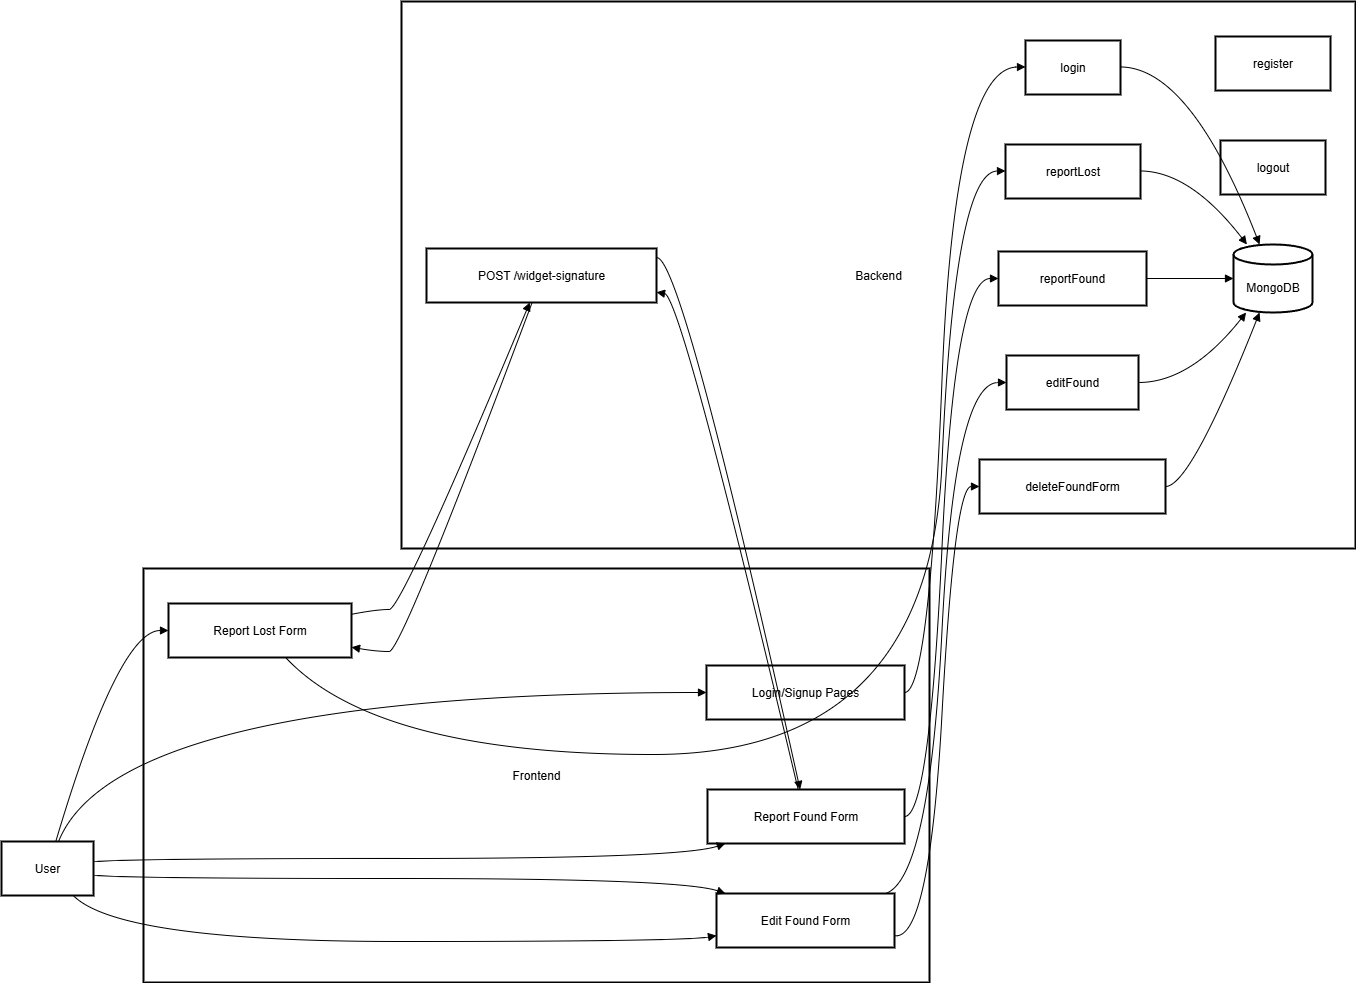

The diagram above was exported from draw.io. Its source (the exported page's mxGraphModel, read from the mxfile embedded in the PNG):
<mxGraphModel dx="2084" dy="1216" grid="1" gridSize="10" guides="1" tooltips="1" connect="1" arrows="1" fold="1" page="1" pageScale="1" pageWidth="850" pageHeight="1100" math="0" shadow="0">
  <root>
    <mxCell id="0" />
    <mxCell id="1" parent="0" />
    <mxCell id="jAzF7gh8OBVqlIjNCKkK-17" value="Backend" style="whiteSpace=wrap;strokeWidth=2;" vertex="1" parent="1">
      <mxGeometry x="420" y="570" width="954" height="547" as="geometry" />
    </mxCell>
    <mxCell id="jAzF7gh8OBVqlIjNCKkK-18" value="Frontend" style="whiteSpace=wrap;strokeWidth=2;" vertex="1" parent="1">
      <mxGeometry x="162" y="1137" width="786" height="414" as="geometry" />
    </mxCell>
    <mxCell id="jAzF7gh8OBVqlIjNCKkK-19" value="User" style="whiteSpace=wrap;strokeWidth=2;" vertex="1" parent="1">
      <mxGeometry x="20" y="1410" width="92" height="54" as="geometry" />
    </mxCell>
    <mxCell id="jAzF7gh8OBVqlIjNCKkK-20" value="Login/Signup Pages" style="whiteSpace=wrap;strokeWidth=2;" vertex="1" parent="1">
      <mxGeometry x="725" y="1234" width="198" height="54" as="geometry" />
    </mxCell>
    <mxCell id="jAzF7gh8OBVqlIjNCKkK-21" value="Report Lost Form" style="whiteSpace=wrap;strokeWidth=2;" vertex="1" parent="1">
      <mxGeometry x="187" y="1172" width="183" height="54" as="geometry" />
    </mxCell>
    <mxCell id="jAzF7gh8OBVqlIjNCKkK-22" value="Report Found Form" style="whiteSpace=wrap;strokeWidth=2;" vertex="1" parent="1">
      <mxGeometry x="726" y="1358" width="197" height="54" as="geometry" />
    </mxCell>
    <mxCell id="jAzF7gh8OBVqlIjNCKkK-23" value="Edit Found Form" style="whiteSpace=wrap;strokeWidth=2;" vertex="1" parent="1">
      <mxGeometry x="735" y="1462" width="178" height="54" as="geometry" />
    </mxCell>
    <mxCell id="jAzF7gh8OBVqlIjNCKkK-24" value="register" style="whiteSpace=wrap;strokeWidth=2;" vertex="1" parent="1">
      <mxGeometry x="1234" y="605" width="115" height="54" as="geometry" />
    </mxCell>
    <mxCell id="jAzF7gh8OBVqlIjNCKkK-25" value="login" style="whiteSpace=wrap;strokeWidth=2;" vertex="1" parent="1">
      <mxGeometry x="1044" y="609" width="95" height="54" as="geometry" />
    </mxCell>
    <mxCell id="jAzF7gh8OBVqlIjNCKkK-26" value="logout" style="whiteSpace=wrap;strokeWidth=2;" vertex="1" parent="1">
      <mxGeometry x="1239" y="709" width="105" height="54" as="geometry" />
    </mxCell>
    <mxCell id="jAzF7gh8OBVqlIjNCKkK-27" value="reportLost" style="whiteSpace=wrap;strokeWidth=2;" vertex="1" parent="1">
      <mxGeometry x="1024" y="713" width="135" height="54" as="geometry" />
    </mxCell>
    <mxCell id="jAzF7gh8OBVqlIjNCKkK-28" value="reportFound" style="whiteSpace=wrap;strokeWidth=2;" vertex="1" parent="1">
      <mxGeometry x="1017" y="820" width="148" height="54" as="geometry" />
    </mxCell>
    <mxCell id="jAzF7gh8OBVqlIjNCKkK-29" value="editFound" style="whiteSpace=wrap;strokeWidth=2;" vertex="1" parent="1">
      <mxGeometry x="1025" y="924" width="132" height="54" as="geometry" />
    </mxCell>
    <mxCell id="jAzF7gh8OBVqlIjNCKkK-30" value="deleteFoundForm" style="whiteSpace=wrap;strokeWidth=2;" vertex="1" parent="1">
      <mxGeometry x="998" y="1028" width="186" height="54" as="geometry" />
    </mxCell>
    <mxCell id="jAzF7gh8OBVqlIjNCKkK-31" value="POST /widget-signature" style="whiteSpace=wrap;strokeWidth=2;" vertex="1" parent="1">
      <mxGeometry x="445" y="817" width="230" height="54" as="geometry" />
    </mxCell>
    <mxCell id="jAzF7gh8OBVqlIjNCKkK-32" value="MongoDB" style="shape=cylinder3;boundedLbl=1;backgroundOutline=1;size=10;strokeWidth=2;whiteSpace=wrap;" vertex="1" parent="1">
      <mxGeometry x="1252" y="813" width="79" height="68" as="geometry" />
    </mxCell>
    <mxCell id="jAzF7gh8OBVqlIjNCKkK-33" value="" style="curved=1;startArrow=none;endArrow=block;exitX=0.62;exitY=0;entryX=0;entryY=0.5;rounded=0;" edge="1" parent="1" source="jAzF7gh8OBVqlIjNCKkK-19" target="jAzF7gh8OBVqlIjNCKkK-20">
      <mxGeometry relative="1" as="geometry">
        <Array as="points">
          <mxPoint x="137" y="1261" />
        </Array>
      </mxGeometry>
    </mxCell>
    <mxCell id="jAzF7gh8OBVqlIjNCKkK-34" value="" style="curved=1;startArrow=none;endArrow=block;exitX=1;exitY=0.5;entryX=0;entryY=0.49;rounded=0;" edge="1" parent="1" source="jAzF7gh8OBVqlIjNCKkK-20" target="jAzF7gh8OBVqlIjNCKkK-25">
      <mxGeometry relative="1" as="geometry">
        <Array as="points">
          <mxPoint x="948" y="1261" />
          <mxPoint x="973" y="636" />
        </Array>
      </mxGeometry>
    </mxCell>
    <mxCell id="jAzF7gh8OBVqlIjNCKkK-35" value="" style="curved=1;startArrow=none;endArrow=block;exitX=0.99;exitY=0.49;entryX=0.33;entryY=0;rounded=0;" edge="1" parent="1" source="jAzF7gh8OBVqlIjNCKkK-25" target="jAzF7gh8OBVqlIjNCKkK-32">
      <mxGeometry relative="1" as="geometry">
        <Array as="points">
          <mxPoint x="1209" y="636" />
        </Array>
      </mxGeometry>
    </mxCell>
    <mxCell id="jAzF7gh8OBVqlIjNCKkK-36" value="" style="curved=1;startArrow=none;endArrow=block;exitX=0.59;exitY=0;entryX=0;entryY=0.5;rounded=0;" edge="1" parent="1" source="jAzF7gh8OBVqlIjNCKkK-19" target="jAzF7gh8OBVqlIjNCKkK-21">
      <mxGeometry relative="1" as="geometry">
        <Array as="points">
          <mxPoint x="137" y="1199" />
        </Array>
      </mxGeometry>
    </mxCell>
    <mxCell id="jAzF7gh8OBVqlIjNCKkK-37" value="" style="curved=1;startArrow=none;endArrow=block;exitX=0.64;exitY=1;entryX=0;entryY=0.49;rounded=0;" edge="1" parent="1" source="jAzF7gh8OBVqlIjNCKkK-21" target="jAzF7gh8OBVqlIjNCKkK-27">
      <mxGeometry relative="1" as="geometry">
        <Array as="points">
          <mxPoint x="395" y="1323" />
          <mxPoint x="948" y="1323" />
          <mxPoint x="973" y="740" />
        </Array>
      </mxGeometry>
    </mxCell>
    <mxCell id="jAzF7gh8OBVqlIjNCKkK-38" value="" style="curved=1;startArrow=none;endArrow=block;exitX=0.99;exitY=0.49;entryX=0.17;entryY=0;rounded=0;" edge="1" parent="1" source="jAzF7gh8OBVqlIjNCKkK-27" target="jAzF7gh8OBVqlIjNCKkK-32">
      <mxGeometry relative="1" as="geometry">
        <Array as="points">
          <mxPoint x="1209" y="740" />
        </Array>
      </mxGeometry>
    </mxCell>
    <mxCell id="jAzF7gh8OBVqlIjNCKkK-39" value="" style="curved=1;startArrow=none;endArrow=block;exitX=1;exitY=0.38;entryX=0.09;entryY=1;rounded=0;" edge="1" parent="1" source="jAzF7gh8OBVqlIjNCKkK-19" target="jAzF7gh8OBVqlIjNCKkK-22">
      <mxGeometry relative="1" as="geometry">
        <Array as="points">
          <mxPoint x="137" y="1427" />
          <mxPoint x="700" y="1427" />
        </Array>
      </mxGeometry>
    </mxCell>
    <mxCell id="jAzF7gh8OBVqlIjNCKkK-40" value="" style="curved=1;startArrow=none;endArrow=block;exitX=1;exitY=0.5;entryX=0;entryY=0.5;rounded=0;" edge="1" parent="1" source="jAzF7gh8OBVqlIjNCKkK-22" target="jAzF7gh8OBVqlIjNCKkK-28">
      <mxGeometry relative="1" as="geometry">
        <Array as="points">
          <mxPoint x="948" y="1385" />
          <mxPoint x="973" y="847" />
        </Array>
      </mxGeometry>
    </mxCell>
    <mxCell id="jAzF7gh8OBVqlIjNCKkK-41" value="" style="curved=1;startArrow=none;endArrow=block;exitX=1;exitY=0.5;entryX=0;entryY=0.5;rounded=0;" edge="1" parent="1" source="jAzF7gh8OBVqlIjNCKkK-28" target="jAzF7gh8OBVqlIjNCKkK-32">
      <mxGeometry relative="1" as="geometry">
        <Array as="points" />
      </mxGeometry>
    </mxCell>
    <mxCell id="jAzF7gh8OBVqlIjNCKkK-42" value="" style="curved=1;startArrow=none;endArrow=block;exitX=1;exitY=0.62;entryX=0.05;entryY=0;rounded=0;" edge="1" parent="1" source="jAzF7gh8OBVqlIjNCKkK-19" target="jAzF7gh8OBVqlIjNCKkK-23">
      <mxGeometry relative="1" as="geometry">
        <Array as="points">
          <mxPoint x="137" y="1447" />
          <mxPoint x="700" y="1447" />
        </Array>
      </mxGeometry>
    </mxCell>
    <mxCell id="jAzF7gh8OBVqlIjNCKkK-43" value="" style="curved=1;startArrow=none;endArrow=block;exitX=0.95;exitY=0;entryX=0;entryY=0.5;rounded=0;" edge="1" parent="1" source="jAzF7gh8OBVqlIjNCKkK-23" target="jAzF7gh8OBVqlIjNCKkK-29">
      <mxGeometry relative="1" as="geometry">
        <Array as="points">
          <mxPoint x="948" y="1447" />
          <mxPoint x="973" y="951" />
        </Array>
      </mxGeometry>
    </mxCell>
    <mxCell id="jAzF7gh8OBVqlIjNCKkK-44" value="" style="curved=1;startArrow=none;endArrow=block;exitX=1;exitY=0.5;entryX=0.16;entryY=1;rounded=0;" edge="1" parent="1" source="jAzF7gh8OBVqlIjNCKkK-29" target="jAzF7gh8OBVqlIjNCKkK-32">
      <mxGeometry relative="1" as="geometry">
        <Array as="points">
          <mxPoint x="1209" y="951" />
        </Array>
      </mxGeometry>
    </mxCell>
    <mxCell id="jAzF7gh8OBVqlIjNCKkK-45" value="" style="curved=1;startArrow=none;endArrow=block;exitX=0.78;exitY=1;entryX=0;entryY=0.78;rounded=0;" edge="1" parent="1" source="jAzF7gh8OBVqlIjNCKkK-19" target="jAzF7gh8OBVqlIjNCKkK-23">
      <mxGeometry relative="1" as="geometry">
        <Array as="points">
          <mxPoint x="137" y="1510" />
          <mxPoint x="700" y="1510" />
        </Array>
      </mxGeometry>
    </mxCell>
    <mxCell id="jAzF7gh8OBVqlIjNCKkK-46" value="" style="curved=1;startArrow=none;endArrow=block;exitX=1;exitY=0.78;entryX=0;entryY=0.5;rounded=0;" edge="1" parent="1" source="jAzF7gh8OBVqlIjNCKkK-23" target="jAzF7gh8OBVqlIjNCKkK-30">
      <mxGeometry relative="1" as="geometry">
        <Array as="points">
          <mxPoint x="948" y="1510" />
          <mxPoint x="973" y="1055" />
        </Array>
      </mxGeometry>
    </mxCell>
    <mxCell id="jAzF7gh8OBVqlIjNCKkK-47" value="" style="curved=1;startArrow=none;endArrow=block;exitX=1;exitY=0.5;entryX=0.33;entryY=1;rounded=0;" edge="1" parent="1" source="jAzF7gh8OBVqlIjNCKkK-30" target="jAzF7gh8OBVqlIjNCKkK-32">
      <mxGeometry relative="1" as="geometry">
        <Array as="points">
          <mxPoint x="1209" y="1055" />
        </Array>
      </mxGeometry>
    </mxCell>
    <mxCell id="jAzF7gh8OBVqlIjNCKkK-48" value="" style="curved=1;startArrow=none;endArrow=block;exitX=0.46;exitY=0;entryX=1;entryY=0.81;rounded=0;" edge="1" parent="1" source="jAzF7gh8OBVqlIjNCKkK-22" target="jAzF7gh8OBVqlIjNCKkK-31">
      <mxGeometry relative="1" as="geometry">
        <Array as="points">
          <mxPoint x="700" y="865" />
        </Array>
      </mxGeometry>
    </mxCell>
    <mxCell id="jAzF7gh8OBVqlIjNCKkK-49" value="" style="curved=1;startArrow=none;endArrow=block;exitX=1;exitY=0.17;entryX=0.47;entryY=0;rounded=0;" edge="1" parent="1" source="jAzF7gh8OBVqlIjNCKkK-31" target="jAzF7gh8OBVqlIjNCKkK-22">
      <mxGeometry relative="1" as="geometry">
        <Array as="points">
          <mxPoint x="700" y="823" />
        </Array>
      </mxGeometry>
    </mxCell>
    <mxCell id="jAzF7gh8OBVqlIjNCKkK-50" value="" style="curved=1;startArrow=none;endArrow=block;exitX=1;exitY=0.2;entryX=0.45;entryY=0.99;rounded=0;" edge="1" parent="1" source="jAzF7gh8OBVqlIjNCKkK-21" target="jAzF7gh8OBVqlIjNCKkK-31">
      <mxGeometry relative="1" as="geometry">
        <Array as="points">
          <mxPoint x="395" y="1178" />
          <mxPoint x="420" y="1178" />
        </Array>
      </mxGeometry>
    </mxCell>
    <mxCell id="jAzF7gh8OBVqlIjNCKkK-51" value="" style="curved=1;startArrow=none;endArrow=block;exitX=0.46;exitY=0.99;entryX=1;entryY=0.81;rounded=0;" edge="1" parent="1" source="jAzF7gh8OBVqlIjNCKkK-31" target="jAzF7gh8OBVqlIjNCKkK-21">
      <mxGeometry relative="1" as="geometry">
        <Array as="points">
          <mxPoint x="420" y="1220" />
          <mxPoint x="395" y="1220" />
        </Array>
      </mxGeometry>
    </mxCell>
  </root>
</mxGraphModel>